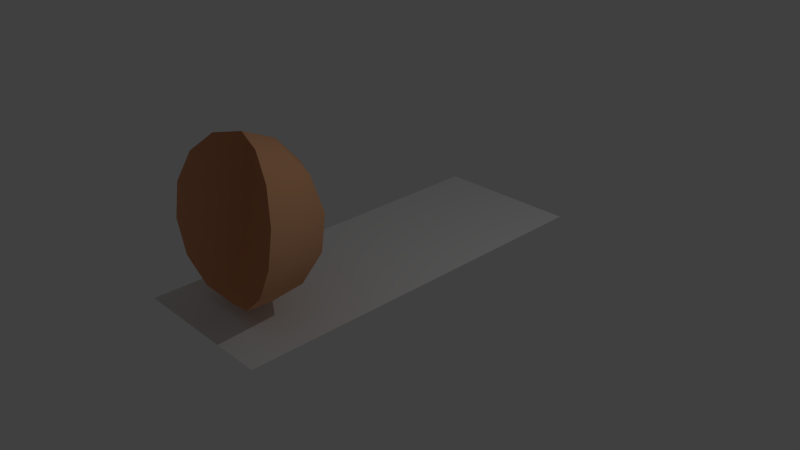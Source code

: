 # Source: untitled2.blend  (saved by Blender 2.66.1; exported with 4.5.12 LTS)
import bpy
from mathutils import Matrix  # noqa: F401  (used for matrix-valued properties, if any)

bpy.ops.wm.read_factory_settings(use_empty=True)
scene = bpy.context.scene
scene.name = 'Scene'

# ---- collections
col_collection_1 = bpy.data.collections.new('Collection 1'); scene.collection.children.link(col_collection_1)

# ---- materials (node trees are filled in below, after node groups)
mat_material = bpy.data.materials.new('Material')
mat_material.alpha_threshold = 0.0
mat_material.use_transparent_shadow = False
mat_material.diffuse_color = (0.8, 0.41, 0.2231, 1.0)
mat_material.roughness = 0.5
mat_material.line_color = (0.0, 0.0, 0.0, 1.0)
mat_material_002 = bpy.data.materials.new('Material.002')
mat_material_002.alpha_threshold = 0.0
mat_material_002.use_transparent_shadow = False
mat_material_002.roughness = 0.5

# ---- material node trees

# ---- world
world_world = bpy.data.worlds.new('World'); scene.world = world_world
world_world.color = (0.05088, 0.05088, 0.05088)
world_world.use_sun_shadow = False
world_world.sun_shadow_jitter_overblur = 0.0
world_world.cycles.sampling_method = 'MANUAL'
world_world.cycles.sample_map_resolution = 256

# ---- cameras
cam_camera = bpy.data.cameras.new('Camera')
cam_camera.clip_end = 100.0
cam_camera.lens = 35.0
cam_camera.sensor_width = 32.0
cam_camera.sensor_height = 18.0
cam_camera.ortho_scale = 7.314
cam_camera.dof.focus_distance = 0.0
cam_camera.dof.aperture_fstop = 128.0

# ---- lights
light_lamp = bpy.data.lights.new('Lamp', 'POINT')
light_lamp.transmission_factor = 0.0
light_lamp.cutoff_distance = 30.0
light_lamp.energy = 100.0
light_lamp.shadow_buffer_clip_start = 1.001
light_lamp.shadow_soft_size = 0.1
light_lamp.shadow_maximum_resolution = 0.006
light_lamp.use_absolute_resolution = True
light_lamp.cycles.use_multiple_importance_sampling = False

# ---- meshes
me_sphere = bpy.data.meshes.new('Sphere')
me_sphere.from_pydata([(-0.8462, -2.37, 1.738), (-1.021, -2.483, 1.344), (-0.7996, -2.602, 0.5137), (-0.4481, -2.585, 0.2413), (-0.01902, -2.518, 0.144), (-0.421, -1.891, 1.946), (-0.676, -1.724, 1.622), (-0.8083, -1.677, 1.2), (-0.7917, -1.759, 0.7628), (-0.6294, -1.955, 0.3978), (-0.3536, -2.226, 0.1769), (-0.07742, -1.738, 1.93), (-0.05684, -1.448, 1.594), (-0.03618, -1.333, 1.164), (-0.01953, -1.415, 0.7271), (-0.01019, -1.68, 0.3692), (-0.01001, -2.073, 0.161), (-0.09384, -2.146, 2.108), (0.2566, -1.906, 1.975), (0.5451, -1.75, 1.674), (0.7144, -1.71, 1.264), (0.7311, -1.793, 0.8272), (0.5918, -1.982, 0.4494), (0.324, -2.241, 0.2056), (0.3296, -2.268, 2.046), (0.6765, -2.403, 1.802), (0.8783, -2.524, 1.425), (0.8949, -2.607, 0.9876), (0.7232, -2.635, 0.578), (0.397, -2.603, 0.277), (-0.5155, -2.25, 2.01), (-1.004, -2.565, 0.9074)], [], [(3, 2, 9, 10), (1, 0, 6, 7), (7, 6, 12, 13), (9, 8, 14, 15), (6, 5, 11, 12), (8, 7, 13, 14), (10, 9, 15, 16), (15, 14, 21, 22), (12, 11, 18, 19), (14, 13, 20, 21), (16, 15, 22, 23), (13, 12, 19, 20), (19, 18, 24, 25), (21, 20, 26, 27), (23, 22, 28, 29), (20, 19, 25, 26), (22, 21, 27, 28), (2, 31, 8, 9), (4, 3, 10), (0, 30, 5, 6), (31, 1, 7, 8), (30, 17, 5), (4, 10, 16), (5, 17, 11), (4, 16, 23), (11, 17, 18), (4, 23, 29), (18, 17, 24)])
me_sphere.polygons.foreach_set('use_smooth', [True] * 28)
me_sphere.materials.append(mat_material)
me_sphere.use_remesh_preserve_volume = False
me_sphere.use_remesh_preserve_attributes = False
me_sphere.use_mirror_vertex_groups = False
me_sphere.update()
me_plane = bpy.data.meshes.new('Plane')
me_plane.from_pydata([(1.0, -2.581, 0.0), (-1.0, -2.581, 0.0), (1.0, 2.581, 0.0), (-1.0, 2.581, 0.0), (0.0, -2.581, 0.0), (0.0, 2.581, 0.0), (1.0, 0.0, 0.0), (-1.0, 0.0, 0.0), (0.0, 0.0, 0.0), (-0.5, -2.581, 0.0), (-0.5, 2.581, 0.0), (1.0, 1.291, 0.0), (-1.0, -1.291, 0.0), (0.5, -2.581, 0.0), (0.5, 2.581, 0.0), (1.0, -1.291, 0.0), (-1.0, 1.291, 0.0), (0.0, 1.291, 0.0), (0.0, -1.291, 0.0), (-0.5, 0.0, 0.0), (0.5, 0.0, 0.0), (0.5, 1.291, 0.0), (-0.5, 1.291, 0.0), (-0.5, -1.291, 0.0), (0.5, -1.291, 0.0), (-0.75, -2.581, 0.0), (-0.75, 2.581, 0.0), (1.0, 1.936, 0.0), (-1.0, -1.936, 0.0), (0.75, -2.581, 0.0), (0.75, 2.581, 0.0), (1.0, -1.936, 0.0), (-1.0, 1.936, 0.0), (0.0, 1.936, 0.0), (0.0, -1.936, 0.0), (-0.75, 0.0, 0.0), (0.25, 0.0, 0.0), (-0.25, -2.581, 0.0), (-0.25, 2.581, 0.0), (1.0, 0.6453, 0.0), (-1.0, -0.6453, 0.0), (0.25, -2.581, 0.0), (0.25, 2.581, 0.0), (1.0, -0.6453, 0.0), (-1.0, 0.6453, 0.0), (0.0, 0.6453, 0.0), (0.0, -0.6453, 0.0), (-0.25, 0.0, 0.0), (0.75, 0.0, 0.0), (0.5, 1.936, 0.0), (0.5, 0.6453, 0.0), (0.25, 1.291, 0.0), (0.75, 1.291, 0.0), (-0.5, 1.936, 0.0), (-0.5, 0.6453, 0.0), (-0.75, 1.291, 0.0), (-0.25, 1.291, 0.0), (-0.5, -0.6453, 0.0), (-0.5, -1.936, 0.0), (-0.75, -1.291, 0.0), (-0.25, -1.291, 0.0), (0.5, -0.6453, 0.0), (0.5, -1.936, 0.0), (0.25, -1.291, 0.0), (0.75, -1.291, 0.0), (0.75, 1.936, 0.0), (-0.25, 1.936, 0.0), (-0.25, -0.6453, 0.0), (0.75, -0.6453, 0.0), (0.25, 1.936, 0.0), (0.25, 0.6453, 0.0), (0.75, 0.6453, 0.0), (-0.75, 1.936, 0.0), (-0.75, 0.6453, 0.0), (-0.25, 0.6453, 0.0), (-0.75, -0.6453, 0.0), (-0.75, -1.936, 0.0), (-0.25, -1.936, 0.0), (0.25, -0.6453, 0.0), (0.25, -1.936, 0.0), (0.75, -1.936, 0.0)], [], [(65, 27, 2, 30), (66, 33, 5, 38), (67, 46, 8, 47), (68, 43, 6, 48), (69, 49, 14, 42), (70, 50, 21, 51), (71, 39, 11, 52), (72, 53, 10, 26), (73, 54, 22, 55), (74, 45, 17, 56), (75, 57, 19, 35), (76, 58, 23, 59), (77, 34, 18, 60), (78, 61, 20, 36), (79, 62, 24, 63), (80, 31, 15, 64), (49, 65, 30, 14), (21, 52, 65, 49), (52, 11, 27, 65), (53, 66, 38, 10), (22, 56, 66, 53), (56, 17, 33, 66), (57, 67, 47, 19), (23, 60, 67, 57), (60, 18, 46, 67), (61, 68, 48, 20), (24, 64, 68, 61), (64, 15, 43, 68), (33, 69, 42, 5), (17, 51, 69, 33), (51, 21, 49, 69), (45, 70, 51, 17), (8, 36, 70, 45), (36, 20, 50, 70), (50, 71, 52, 21), (20, 48, 71, 50), (48, 6, 39, 71), (32, 72, 26, 3), (16, 55, 72, 32), (55, 22, 53, 72), (44, 73, 55, 16), (7, 35, 73, 44), (35, 19, 54, 73), (54, 74, 56, 22), (19, 47, 74, 54), (47, 8, 45, 74), (40, 75, 35, 7), (12, 59, 75, 40), (59, 23, 57, 75), (28, 76, 59, 12), (1, 25, 76, 28), (25, 9, 58, 76), (58, 77, 60, 23), (9, 37, 77, 58), (37, 4, 34, 77), (46, 78, 36, 8), (18, 63, 78, 46), (63, 24, 61, 78), (34, 79, 63, 18), (4, 41, 79, 34), (41, 13, 62, 79), (62, 80, 64, 24), (13, 29, 80, 62), (29, 0, 31, 80)])
me_plane.polygons.foreach_set('use_smooth', [True] * 64)
me_plane.materials.append(mat_material_002)
me_plane.use_remesh_preserve_volume = False
me_plane.use_remesh_preserve_attributes = False
me_plane.use_mirror_vertex_groups = False
me_plane.update()
arm_armature = bpy.data.armatures.new('Armature')  # bones are not reproduced

# ---- objects
ob_sphere = bpy.data.objects.new('Sphere', me_sphere)
ob_armature = bpy.data.objects.new('Armature', arm_armature)
ob_plane = bpy.data.objects.new('Plane', me_plane)
ob_lamp = bpy.data.objects.new('Lamp', light_lamp)
ob_camera = bpy.data.objects.new('Camera', cam_camera)

# ---- transforms, parenting, visibility, modifiers, constraints
ob_sphere.location = (0.0, 0.4104, 0.0)
ob_sphere.lineart.crease_threshold = 0.0
ob_armature.location = (0.0, 0.0, 0.0)
ob_armature.lineart.crease_threshold = 0.0
ob_plane.parent = ob_armature
ob_plane.location = (0.0, 0.0, 0.0)
ob_plane.scale = (1.0, 1.0, 1.0)
ob_plane.lineart.crease_threshold = 0.0
_vg = ob_plane.vertex_groups.new(name='Bone')
_vg = ob_plane.vertex_groups.new(name='Bone.005')
for _i, _w in zip([0, 6, 7, 8, 12, 15, 18, 19, 20, 23, 24, 28, 29, 31, 35, 36, 39, 40, 43, 44, 46, 47, 48, 50, 54, 57, 58, 59, 60, 61, 62, 63, 64, 67, 68, 71, 73, 75, 76, 78, 80], [0.01545, 0.184, 0.1783, 0.02479, 0.1802, 0.1822, 0.02206, 0.1257, 0.1485, 0.128, 0.1465, 0.05894, 0.00709, 0.06418, 0.1603, 0.1049, 0.06725, 0.4628, 0.4115, 0.05586, 0.8859, 0.06944, 0.1722, 0.03513, 0.007593, 0.6452, 0.01144, 0.1624, 0.07182, 0.5607, 0.02397, 0.103, 0.1702, 0.8058, 0.4649, 0.05806, 0.04086, 0.5292, 0.04617, 0.7055, 0.05365]): _vg.add([_i], _w, 'REPLACE')
_vg = ob_plane.vertex_groups.new(name='Bone.006')
_vg = ob_plane.vertex_groups.new(name='Bone.001')
for _i, _w in zip([0, 1, 4, 9, 13, 25, 28, 29, 37, 41, 58, 76], [0.01416, 0.1692, 0.09956, 0.183, 0.03879, 0.1782, 0.05955, 0.02097, 0.1692, 0.06281, 0.02325, 0.05142]): _vg.add([_i], _w, 'REPLACE')
_vg = ob_plane.vertex_groups.new(name='Bone.002')
for _i, _w in zip([0, 1, 4, 6, 9, 12, 13, 15, 24, 25, 28, 29, 31, 34, 37, 41, 43, 58, 59, 61, 62, 63, 64, 68, 76, 77, 79, 80], [0.6241, 0.2465, 0.4888, 0.00125, 0.3013, 0.01144, 0.6216, 0.2178, 0.1516, 0.2654, 0.0942, 0.6289, 0.551, 0.05959, 0.3638, 0.5833, 0.07629, 0.06713, 0.0009019, 0.04084, 0.5825, 0.08657, 0.1948, 0.0646, 0.08424, 0.03898, 0.5152, 0.5728]): _vg.add([_i], _w, 'REPLACE')
_vg = ob_plane.vertex_groups.new(name='Bone.003')
for _i, _w in zip([0, 1, 4, 9, 12, 13, 15, 18, 23, 24, 25, 28, 29, 31, 34, 37, 40, 41, 43, 57, 58, 59, 60, 62, 63, 64, 75, 76, 77, 79, 80], [0.1945, 0.4667, 0.3512, 0.4404, 0.2136, 0.2271, 0.07478, 0.01243, 0.1447, 0.0651, 0.4569, 0.5718, 0.2029, 0.1595, 0.9039, 0.4105, 0.06718, 0.2742, 0.006537, 0.01968, 0.7213, 0.1894, 0.07668, 0.2219, 0.05411, 0.07101, 0.05466, 0.626, 0.8535, 0.3657, 0.173]): _vg.add([_i], _w, 'REPLACE')
_vg = ob_plane.vertex_groups.new(name='Bone.004')
for _i, _w in zip([0, 1, 4, 6, 7, 9, 12, 13, 15, 18, 19, 20, 23, 24, 25, 28, 29, 31, 34, 35, 37, 40, 41, 43, 46, 48, 57, 58, 59, 60, 61, 62, 63, 64, 67, 68, 75, 76, 77, 78, 79, 80], [0.09978, 0.08325, 0.03741, 0.06918, 0.05878, 0.05469, 0.473, 0.07373, 0.4167, 0.913, 0.01174, 0.03809, 0.6578, 0.5704, 0.07107, 0.1897, 0.08965, 0.1783, 0.006323, 0.04609, 0.03287, 0.1858, 0.05644, 0.1889, 0.04707, 0.05983, 0.1346, 0.1321, 0.54, 0.8229, 0.1548, 0.1309, 0.7216, 0.4714, 0.08009, 0.1775, 0.1682, 0.1699, 0.07063, 0.1129, 0.08585, 0.1611]): _vg.add([_i], _w, 'REPLACE')
_vg = ob_plane.vertex_groups.new(name='Bone.007')
for _i, _w in zip([6, 7, 8, 11, 12, 15, 16, 19, 20, 21, 22, 23, 24, 27, 35, 36, 39, 40, 43, 44, 45, 46, 47, 48, 50, 52, 54, 55, 57, 59, 61, 64, 67, 68, 70, 71, 73, 74, 75, 78], [0.4206, 0.474, 0.9106, 0.06967, 0.05957, 0.06899, 0.05688, 0.6618, 0.5728, 0.03848, 0.008138, 0.01309, 0.03738, 0.0008118, 0.5421, 0.7216, 0.1889, 0.1866, 0.19, 0.1817, 0.02964, 0.04714, 0.8286, 0.4749, 0.1529, 0.06021, 0.1275, 0.04228, 0.1353, 0.0476, 0.1554, 0.05956, 0.08054, 0.1784, 0.1086, 0.1768, 0.1632, 0.06962, 0.169, 0.1131]): _vg.add([_i], _w, 'REPLACE')
_vg = ob_plane.vertex_groups.new(name='Bone.008')
for _i, _w in zip([2, 3, 5, 6, 7, 10, 11, 14, 16, 17, 19, 20, 21, 22, 26, 27, 30, 32, 33, 35, 38, 39, 42, 44, 45, 48, 49, 50, 51, 52, 53, 54, 55, 56, 65, 66, 69, 70, 71, 72, 73, 74], [0.1131, 0.09075, 0.001393, 0.06878, 0.05787, 0.05502, 0.4222, 0.07931, 0.4798, 0.9038, 0.009915, 0.03694, 0.5707, 0.6689, 0.07725, 0.2043, 0.1008, 0.1919, 0.0382, 0.04422, 0.01149, 0.1887, 0.0516, 0.1839, 0.02938, 0.05936, 0.1636, 0.1523, 0.7167, 0.4751, 0.1313, 0.1289, 0.5483, 0.8364, 0.1905, 0.0689, 0.1159, 0.108, 0.1765, 0.1709, 0.1651, 0.07023]): _vg.add([_i], _w, 'REPLACE')
_vg = ob_plane.vertex_groups.new(name='Bone.009')
for _i, _w in zip([2, 3, 6, 7, 8, 11, 16, 17, 19, 20, 21, 22, 27, 30, 32, 35, 36, 39, 40, 43, 44, 45, 47, 48, 49, 50, 51, 52, 53, 54, 55, 56, 57, 61, 65, 68, 69, 70, 71, 72, 73, 74, 75], [0.02575, 0.002066, 0.1872, 0.1835, 0.02661, 0.1899, 0.1819, 0.03251, 0.1296, 0.1512, 0.1539, 0.1267, 0.07424, 0.01579, 0.05919, 0.1651, 0.1069, 0.4185, 0.0585, 0.06854, 0.4749, 0.9069, 0.07163, 0.1752, 0.04463, 0.5698, 0.1097, 0.1779, 0.01014, 0.6642, 0.163, 0.06818, 0.01217, 0.03737, 0.06422, 0.05928, 0.001649, 0.718, 0.4725, 0.04588, 0.5436, 0.8319, 0.04587]): _vg.add([_i], _w, 'REPLACE')
_vg = ob_plane.vertex_groups.new(name='Bone.010')
for _i, _w in zip([2, 3, 5, 6, 10, 11, 14, 16, 17, 21, 22, 26, 27, 30, 32, 33, 38, 39, 42, 44, 48, 49, 50, 51, 52, 53, 54, 55, 56, 65, 66, 69, 70, 71, 72, 73], [0.8303, 0.8726, 0.9645, 0.01845, 0.9246, 0.283, 0.8843, 0.2579, 0.04555, 0.2111, 0.1646, 0.8925, 0.6835, 0.8502, 0.7245, 0.9478, 0.9583, 0.101, 0.9266, 0.07918, 0.007032, 0.7672, 0.06204, 0.1398, 0.2574, 0.8276, 0.02874, 0.2242, 0.08154, 0.7136, 0.9168, 0.8474, 0.01506, 0.08629, 0.762, 0.0636]): _vg.add([_i], _w, 'REPLACE')
_m = ob_plane.modifiers.new('Armature', 'ARMATURE')
_m.object = ob_armature
ob_lamp.location = (4.076, 1.005, 5.904)
ob_lamp.rotation_euler = (0.6503, 0.05522, 1.866)
ob_lamp.lock_rotations_4d = False
ob_lamp.empty_display_type = 'ARROWS'
ob_lamp.color = (0.0, 0.0, 0.0, 0.0)
ob_lamp.lineart.crease_threshold = 0.0
ob_camera.location = (7.481, -6.508, 5.344)
ob_camera.rotation_euler = (1.109, 0.01082, 0.8149)
ob_camera.lock_rotations_4d = False
ob_camera.empty_display_type = 'ARROWS'
ob_camera.color = (0.0, 0.0, 0.0, 0.0)
ob_camera.display_type = 'WIRE'
ob_camera.lineart.crease_threshold = 0.0

# ---- collection membership
col_collection_1.objects.link(ob_sphere)
col_collection_1.objects.link(ob_armature)
col_collection_1.objects.link(ob_plane)
col_collection_1.objects.link(ob_lamp)
col_collection_1.objects.link(ob_camera)

# ---- scene / render settings (as saved in the file)
scene.camera = ob_camera
scene.frame_start = 1; scene.frame_end = 50; scene.frame_set(46)
scene.render.engine = 'BLENDER_EEVEE_NEXT'
scene.render.image_settings.color_mode = 'RGB'
scene.render.image_settings.compression = 90
scene.render.resolution_percentage = 50
scene.render.dither_intensity = 0.0
scene.render.bake_margin = 2
scene.cycles.use_denoising = False
scene.cycles.samples = 10
scene.cycles.sampling_pattern = 'TABULATED_SOBOL'
scene.cycles.light_sampling_threshold = 0.0
scene.cycles.use_adaptive_sampling = False
scene.cycles.use_light_tree = False
scene.cycles.blur_glossy = 0.0
scene.cycles.volume_bounces = 1
scene.cycles.pixel_filter_type = 'GAUSSIAN'
scene.cycles.sample_clamp_indirect = 0.0
scene.view_settings.view_transform = 'Standard'
bpy.context.view_layer.update()

